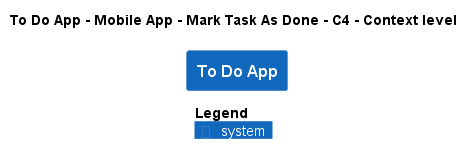

The diagram above was rendered by PlantUML. Its source (embedded in the PNG):
@startuml
!pragma layout smetana
!include ..\..\..\..\..\..\..\.c4s\C4_Context.puml

AddElementTag("c4interflow:lifecycle:new", $bgColor=green, $fontColor=#ffffff, $borderColor=green, $shadowing="False")
AddElementTag("c4interflow:lifecycle:changed", $bgColor=orange, $fontColor=#ffffff, $borderColor=orange, $shadowing="False")
AddElementTag("c4interflow:lifecycle:removed", $bgColor=red, $fontColor=#ffffff, $borderColor=red, $shadowing="False")

AddRelTag("c4interflow:lifecycle:new", $textColor=green, $lineColor=green)
AddRelTag("c4interflow:lifecycle:changed", $textColor=orange, $lineColor=orange)
AddRelTag("c4interflow:lifecycle:removed", $textColor=red, $lineColor=red)

SHOW_PERSON_PORTRAIT()
LAYOUT_TOP_DOWN()

skinparam linetype polyline

title To Do App - Mobile App - Mark Task As Done - C4 - Context level

System(ToDoAppExample.SoftwareSystems.ToDoApp, "To Do App", "")



SHOW_LEGEND()
@enduml